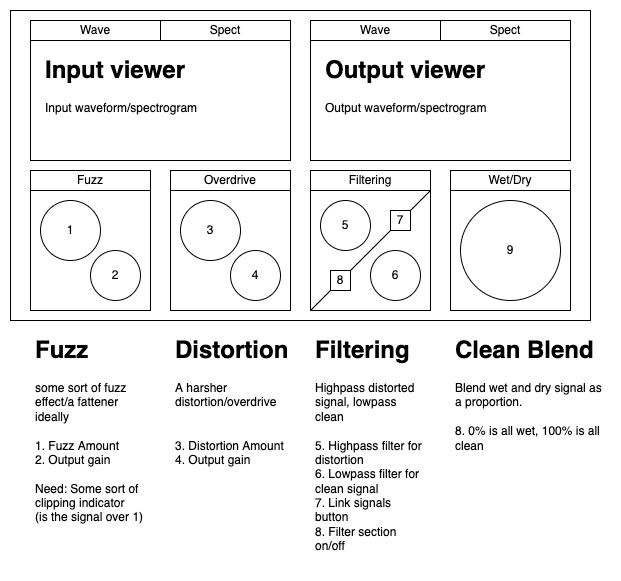

The diagram above was exported from draw.io. Its source (the exported page's mxGraphModel, read from the mxfile embedded in the PNG):
<mxGraphModel dx="786" dy="499" grid="1" gridSize="10" guides="1" tooltips="1" connect="1" arrows="1" fold="1" page="1" pageScale="1" pageWidth="827" pageHeight="1169" math="0" shadow="0">
  <root>
    <mxCell id="0" />
    <mxCell id="1" parent="0" />
    <mxCell id="HJujC1JpE8jPolRjJLn_-1" value="" style="rounded=0;whiteSpace=wrap;html=1;fillColor=none;" parent="1" vertex="1">
      <mxGeometry x="20" y="100" width="580" height="310" as="geometry" />
    </mxCell>
    <mxCell id="HJujC1JpE8jPolRjJLn_-2" value="" style="rounded=0;whiteSpace=wrap;html=1;fillColor=none;" parent="1" vertex="1">
      <mxGeometry x="40" y="110" width="260" height="140" as="geometry" />
    </mxCell>
    <mxCell id="HJujC1JpE8jPolRjJLn_-3" value="" style="rounded=0;whiteSpace=wrap;html=1;fillColor=none;" parent="1" vertex="1">
      <mxGeometry x="320" y="110" width="260" height="140" as="geometry" />
    </mxCell>
    <mxCell id="HJujC1JpE8jPolRjJLn_-4" value="" style="rounded=0;whiteSpace=wrap;html=1;fillColor=none;" parent="1" vertex="1">
      <mxGeometry x="40" y="280" width="120" height="120" as="geometry" />
    </mxCell>
    <mxCell id="HJujC1JpE8jPolRjJLn_-5" value="" style="rounded=0;whiteSpace=wrap;html=1;fillColor=none;" parent="1" vertex="1">
      <mxGeometry x="180" y="280" width="120" height="120" as="geometry" />
    </mxCell>
    <mxCell id="HJujC1JpE8jPolRjJLn_-6" value="" style="rounded=0;whiteSpace=wrap;html=1;fillColor=none;" parent="1" vertex="1">
      <mxGeometry x="320" y="280" width="120" height="120" as="geometry" />
    </mxCell>
    <mxCell id="HJujC1JpE8jPolRjJLn_-7" value="" style="rounded=0;whiteSpace=wrap;html=1;fillColor=none;" parent="1" vertex="1">
      <mxGeometry x="460" y="280" width="120" height="120" as="geometry" />
    </mxCell>
    <mxCell id="HJujC1JpE8jPolRjJLn_-8" value="1" style="ellipse;whiteSpace=wrap;html=1;aspect=fixed;fillColor=none;" parent="1" vertex="1">
      <mxGeometry x="50" y="290" width="60" height="60" as="geometry" />
    </mxCell>
    <mxCell id="HJujC1JpE8jPolRjJLn_-9" value="2" style="ellipse;whiteSpace=wrap;html=1;aspect=fixed;fillColor=none;" parent="1" vertex="1">
      <mxGeometry x="100" y="340" width="50" height="50" as="geometry" />
    </mxCell>
    <mxCell id="HJujC1JpE8jPolRjJLn_-10" value="3" style="ellipse;whiteSpace=wrap;html=1;aspect=fixed;fillColor=none;" parent="1" vertex="1">
      <mxGeometry x="190" y="290" width="60" height="60" as="geometry" />
    </mxCell>
    <mxCell id="HJujC1JpE8jPolRjJLn_-11" value="4" style="ellipse;whiteSpace=wrap;html=1;aspect=fixed;fillColor=none;" parent="1" vertex="1">
      <mxGeometry x="240" y="340" width="50" height="50" as="geometry" />
    </mxCell>
    <mxCell id="HJujC1JpE8jPolRjJLn_-16" value="&lt;h1&gt;Fuzz&lt;/h1&gt;&lt;div&gt;some sort of fuzz effect/a fattener ideally&lt;/div&gt;&lt;div&gt;&lt;br&gt;&lt;/div&gt;&lt;div&gt;1. Fuzz Amount&lt;/div&gt;&lt;div&gt;2. Output gain&lt;/div&gt;&lt;div&gt;&lt;br&gt;&lt;/div&gt;&lt;div&gt;Need: Some sort of clipping indicator&lt;/div&gt;&lt;div&gt;(is the signal over 1)&lt;/div&gt;&lt;div&gt;&lt;br&gt;&lt;/div&gt;&lt;span style=&quot;color: rgba(0, 0, 0, 0); font-family: monospace; font-size: 0px;&quot;&gt;%3CmxGraphModel%3E%3Croot%3E%3CmxCell%20id%3D%220%22%2F%3E%3CmxCell%20id%3D%221%22%20parent%3D%220%22%2F%3E%3CmxCell%20id%3D%222%22%20value%3D%22%22%20style%3D%22ellipse%3BwhiteSpace%3Dwrap%3Bhtml%3D1%3Baspect%3Dfixed%3BfillColor%3Dnone%3B%22%20vertex%3D%221%22%20parent%3D%221%22%3E%3CmxGeometry%20x%3D%2250%22%20y%3D%22290%22%20width%3D%2260%22%20height%3D%2260%22%20as%3D%22geometry%22%2F%3E%3C%2FmxCell%3E%3CmxCell%20id%3D%223%22%20value%3D%22%22%20style%3D%22ellipse%3BwhiteSpace%3Dwrap%3Bhtml%3D1%3Baspect%3Dfixed%3BfillColor%3Dnone%3B%22%20vertex%3D%221%22%20parent%3D%221%22%3E%3CmxGeometry%20x%3D%22100%22%20y%3D%22340%22%20width%3D%2250%22%20height%3D%2250%22%20as%3D%22geometry%22%2F%3E%3C%2FmxCell%3E%3C%2Froot%3E%3C%2FmxGraphModel%3E&lt;/span&gt;" style="text;html=1;strokeColor=none;fillColor=none;spacing=5;spacingTop=-20;whiteSpace=wrap;overflow=hidden;rounded=0;" parent="1" vertex="1">
      <mxGeometry x="40" y="420" width="120" height="200" as="geometry" />
    </mxCell>
    <mxCell id="HJujC1JpE8jPolRjJLn_-19" value="&lt;h1&gt;Distortion&lt;/h1&gt;&lt;div&gt;A harsher distortion/overdrive&lt;/div&gt;&lt;div&gt;&lt;br&gt;&lt;/div&gt;&lt;div&gt;&lt;br&gt;&lt;/div&gt;&lt;div&gt;3. Distortion Amount&lt;/div&gt;&lt;div&gt;4. Output gain&amp;nbsp;&lt;/div&gt;&lt;span style=&quot;color: rgba(0, 0, 0, 0); font-family: monospace; font-size: 0px;&quot;&gt;%3CmxGraphModel%3E%3Croot%3E%3CmxCell%20id%3D%220%22%2F%3E%3CmxCell%20id%3D%221%22%20parent%3D%220%22%2F%3E%3CmxCell%20id%3D%222%22%20value%3D%22%22%20style%3D%22ellipse%3BwhiteSpace%3Dwrap%3Bhtml%3D1%3Baspect%3Dfixed%3BfillColor%3Dnone%3B%22%20vertex%3D%221%22%20parent%3D%221%22%3E%3CmxGeometry%20x%3D%2250%22%20y%3D%22290%22%20width%3D%2260%22%20height%3D%2260%22%20as%3D%22geometry%22%2F%3E%3C%2FmxCell%3E%3CmxCell%20id%3D%223%22%20value%3D%22%22%20style%3D%22ellipse%3BwhiteSpace%3Dwrap%3Bhtml%3D1%3Baspect%3Dfixed%3BfillColor%3Dnone%3B%22%20vertex%3D%221%22%20parent%3D%221%22%3E%3CmxGeometry%20x%3D%22100%22%20y%3D%22340%22%20width%3D%2250%22%20height%3D%2250%22%20as%3D%22geometry%22%2F%3E%3C%2FmxCell%3E%3C%2Froot%3E%3C%2FmxGraphModel%3E&lt;/span&gt;" style="text;html=1;strokeColor=none;fillColor=none;spacing=5;spacingTop=-20;whiteSpace=wrap;overflow=hidden;rounded=0;" parent="1" vertex="1">
      <mxGeometry x="180" y="420" width="120" height="160" as="geometry" />
    </mxCell>
    <mxCell id="HJujC1JpE8jPolRjJLn_-21" value="" style="endArrow=none;html=1;rounded=0;exitX=0;exitY=1;exitDx=0;exitDy=0;startArrow=none;" parent="1" source="HJujC1JpE8jPolRjJLn_-40" edge="1">
      <mxGeometry width="50" height="50" relative="1" as="geometry">
        <mxPoint x="390" y="330" as="sourcePoint" />
        <mxPoint x="440" y="280" as="targetPoint" />
      </mxGeometry>
    </mxCell>
    <mxCell id="HJujC1JpE8jPolRjJLn_-20" value="7" style="rounded=0;whiteSpace=wrap;html=1;fillColor=default;" parent="1" vertex="1">
      <mxGeometry x="400" y="300" width="20" height="20" as="geometry" />
    </mxCell>
    <mxCell id="HJujC1JpE8jPolRjJLn_-22" value="5" style="ellipse;whiteSpace=wrap;html=1;aspect=fixed;fillColor=default;" parent="1" vertex="1">
      <mxGeometry x="330" y="290" width="50" height="50" as="geometry" />
    </mxCell>
    <mxCell id="HJujC1JpE8jPolRjJLn_-23" value="6" style="ellipse;whiteSpace=wrap;html=1;aspect=fixed;fillColor=default;" parent="1" vertex="1">
      <mxGeometry x="380" y="340" width="50" height="50" as="geometry" />
    </mxCell>
    <mxCell id="HJujC1JpE8jPolRjJLn_-24" value="&lt;h1&gt;Filtering&lt;/h1&gt;&lt;div&gt;Highpass distorted signal, lowpass clean&lt;/div&gt;&lt;div&gt;&lt;br&gt;&lt;/div&gt;&lt;div&gt;5. Highpass filter for distortion&lt;/div&gt;&lt;div&gt;6. Lowpass filter for clean signal&lt;/div&gt;&lt;div&gt;7. Link signals button&lt;/div&gt;&lt;div&gt;8. Filter section on/off&lt;/div&gt;&lt;span style=&quot;color: rgba(0, 0, 0, 0); font-family: monospace; font-size: 0px;&quot;&gt;%3CmxGraphModel%3E%3Croot%3E%3CmxCell%20id%3D%220%22%2F%3E%3CmxCell%20id%3D%221%22%20parent%3D%220%22%2F%3E%3CmxCell%20id%3D%222%22%20value%3D%22%22%20style%3D%22ellipse%3BwhiteSpace%3Dwrap%3Bhtml%3D1%3Baspect%3Dfixed%3BfillColor%3Dnone%3B%22%20vertex%3D%221%22%20parent%3D%221%22%3E%3CmxGeometry%20x%3D%2250%22%20y%3D%22290%22%20width%3D%2260%22%20height%3D%2260%22%20as%3D%22geometry%22%2F%3E%3C%2FmxCell%3E%3CmxCell%20id%3D%223%22%20value%3D%22%22%20style%3D%22ellipse%3BwhiteSpace%3Dwrap%3Bhtml%3D1%3Baspect%3Dfixed%3BfillColor%3Dnone%3B%22%20vertex%3D%221%22%20parent%3D%221%22%3E%3CmxGeometry%20x%3D%22100%22%20y%3D%22340%22%20width%3D%2250%22%20height%3D%2250%22%20as%3D%22geometry%22%2F%3E%3C%2FmxCell%3E%3C%2Froot%3E%3C%2FmxGraphModel%3E&lt;/span&gt;" style="text;html=1;strokeColor=none;fillColor=none;spacing=5;spacingTop=-20;whiteSpace=wrap;overflow=hidden;rounded=0;" parent="1" vertex="1">
      <mxGeometry x="320" y="420" width="120" height="240" as="geometry" />
    </mxCell>
    <mxCell id="HJujC1JpE8jPolRjJLn_-25" value="9" style="ellipse;whiteSpace=wrap;html=1;aspect=fixed;fillColor=none;" parent="1" vertex="1">
      <mxGeometry x="470" y="290" width="100" height="100" as="geometry" />
    </mxCell>
    <mxCell id="HJujC1JpE8jPolRjJLn_-26" value="&lt;h1&gt;Clean Blend&lt;/h1&gt;&lt;div&gt;Blend wet and dry signal as a proportion.&amp;nbsp;&lt;/div&gt;&lt;div&gt;&lt;br&gt;&lt;/div&gt;&lt;div&gt;8. 0% is all wet, 100% is all clean&lt;/div&gt;" style="text;html=1;strokeColor=none;fillColor=none;spacing=5;spacingTop=-20;whiteSpace=wrap;overflow=hidden;rounded=0;" parent="1" vertex="1">
      <mxGeometry x="460" y="420" width="160" height="140" as="geometry" />
    </mxCell>
    <mxCell id="HJujC1JpE8jPolRjJLn_-27" value="Wave" style="rounded=0;whiteSpace=wrap;html=1;fillColor=default;" parent="1" vertex="1">
      <mxGeometry x="40" y="110" width="130" height="20" as="geometry" />
    </mxCell>
    <mxCell id="HJujC1JpE8jPolRjJLn_-28" value="Spect" style="rounded=0;whiteSpace=wrap;html=1;fillColor=default;" parent="1" vertex="1">
      <mxGeometry x="170" y="110" width="130" height="20" as="geometry" />
    </mxCell>
    <mxCell id="HJujC1JpE8jPolRjJLn_-29" value="Wave" style="rounded=0;whiteSpace=wrap;html=1;fillColor=default;" parent="1" vertex="1">
      <mxGeometry x="320" y="110" width="130" height="20" as="geometry" />
    </mxCell>
    <mxCell id="HJujC1JpE8jPolRjJLn_-30" value="Spect" style="rounded=0;whiteSpace=wrap;html=1;fillColor=default;" parent="1" vertex="1">
      <mxGeometry x="450" y="110" width="130" height="20" as="geometry" />
    </mxCell>
    <mxCell id="HJujC1JpE8jPolRjJLn_-31" value="&lt;h1&gt;Input viewer&lt;/h1&gt;&lt;div&gt;Input waveform/spectrogram&lt;/div&gt;" style="text;html=1;strokeColor=none;fillColor=none;spacing=5;spacingTop=-20;whiteSpace=wrap;overflow=hidden;rounded=0;" parent="1" vertex="1">
      <mxGeometry x="50" y="140" width="230" height="100" as="geometry" />
    </mxCell>
    <mxCell id="HJujC1JpE8jPolRjJLn_-32" value="&lt;h1&gt;Output viewer&lt;/h1&gt;&lt;div&gt;Output waveform/spectrogram&lt;/div&gt;" style="text;html=1;strokeColor=none;fillColor=none;spacing=5;spacingTop=-20;whiteSpace=wrap;overflow=hidden;rounded=0;" parent="1" vertex="1">
      <mxGeometry x="330" y="140" width="230" height="100" as="geometry" />
    </mxCell>
    <mxCell id="HJujC1JpE8jPolRjJLn_-33" value="Fuzz" style="rounded=0;whiteSpace=wrap;html=1;fillColor=default;" parent="1" vertex="1">
      <mxGeometry x="40" y="260" width="120" height="20" as="geometry" />
    </mxCell>
    <mxCell id="HJujC1JpE8jPolRjJLn_-34" value="Overdrive" style="rounded=0;whiteSpace=wrap;html=1;fillColor=default;" parent="1" vertex="1">
      <mxGeometry x="180" y="260" width="120" height="20" as="geometry" />
    </mxCell>
    <mxCell id="HJujC1JpE8jPolRjJLn_-35" value="Filtering" style="rounded=0;whiteSpace=wrap;html=1;fillColor=default;" parent="1" vertex="1">
      <mxGeometry x="320" y="260" width="120" height="20" as="geometry" />
    </mxCell>
    <mxCell id="HJujC1JpE8jPolRjJLn_-36" value="Wet/Dry" style="rounded=0;whiteSpace=wrap;html=1;fillColor=default;" parent="1" vertex="1">
      <mxGeometry x="460" y="260" width="120" height="20" as="geometry" />
    </mxCell>
    <mxCell id="HJujC1JpE8jPolRjJLn_-40" value="8" style="rounded=0;whiteSpace=wrap;html=1;fillColor=default;" parent="1" vertex="1">
      <mxGeometry x="340" y="360" width="20" height="20" as="geometry" />
    </mxCell>
    <mxCell id="HJujC1JpE8jPolRjJLn_-41" value="" style="endArrow=none;html=1;rounded=0;exitX=0;exitY=1;exitDx=0;exitDy=0;" parent="1" source="HJujC1JpE8jPolRjJLn_-6" target="HJujC1JpE8jPolRjJLn_-40" edge="1">
      <mxGeometry width="50" height="50" relative="1" as="geometry">
        <mxPoint x="320" y="400" as="sourcePoint" />
        <mxPoint x="440" y="280" as="targetPoint" />
      </mxGeometry>
    </mxCell>
  </root>
</mxGraphModel>